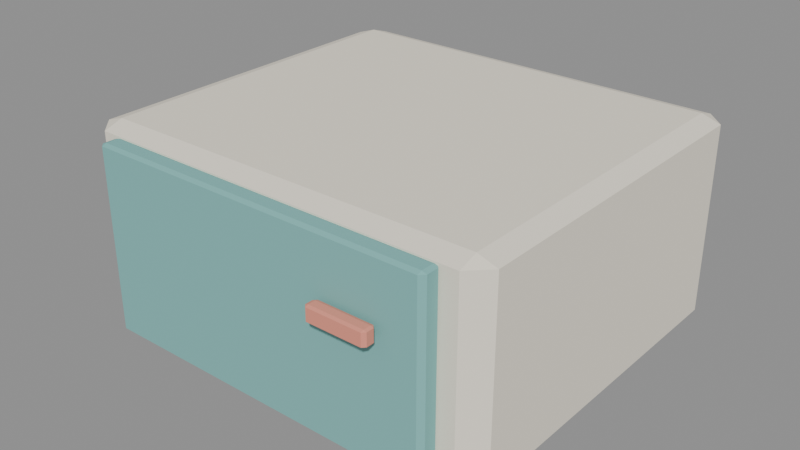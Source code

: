 # Source: core_fur07_machine.blend  (saved by Blender 4.5.92; exported with 4.5.12 LTS)
import bpy
from mathutils import Matrix  # noqa: F401  (used for matrix-valued properties, if any)

bpy.ops.wm.read_factory_settings(use_empty=True)
scene = bpy.context.scene
scene.name = 'Scene'

# ---- materials (node trees are filled in below, after node groups)
mat_hospital_vertex_opaque = bpy.data.materials.new('hospital_vertex_opaque')
mat_hospital_vertex_opaque.use_backface_culling = True

# ---- material node trees
mat_hospital_vertex_opaque.use_nodes = True; mat_hospital_vertex_opaque.node_tree.nodes.clear()
_N = mat_hospital_vertex_opaque.node_tree.nodes; _L = mat_hospital_vertex_opaque.node_tree.links
n0 = _N.new('ShaderNodeBsdfPrincipled'); n0.name = 'Principled BSDF'; n0.location = (-200, 100)
n0.inputs[2].default_value = 0.78
n0.inputs[13].default_value = 0.22
n1 = _N.new('ShaderNodeOutputMaterial'); n1.name = 'Material Output'; n1.location = (200, 100)
n2 = _N.new('ShaderNodeVertexColor'); n2.name = 'Color Attribute'; n2.location = (0, 0)
n2.layer_name = 'Col'
_L.new(n0.outputs[0], n1.inputs[0])
_L.new(n2.outputs[0], n0.inputs[0])
n1.is_active_output = True

# ---- meshes
me_cube = bpy.data.meshes.new('Cube')
me_cube.from_pydata([(0.435, -2.31, 0.01), (0.435, -2.415, 0.045), (0.33, -2.31, 0.045), (0.435, -2.415, 1.095), (0.435, -2.31, 1.13), (0.33, -2.31, 1.095), (0.435, -0.45, 0.01), (0.33, -0.45, 0.045), (0.435, -0.345, 0.045), (0.435, -0.45, 1.13), (0.435, -0.345, 1.095), (0.33, -0.45, 1.095), (2.565, -2.31, 0.01), (2.67, -2.31, 0.045), (2.565, -2.415, 0.045), (2.565, -2.31, 1.13), (2.565, -2.415, 1.095), (2.67, -2.31, 1.095), (2.565, -0.45, 0.01), (2.565, -0.345, 0.045), (2.67, -0.45, 0.045), (2.565, -0.45, 1.13), (2.67, -0.45, 1.095), (2.565, -0.345, 1.095), (0.5514, -2.494, 0.07), (0.5514, -2.52, 0.0788), (0.525, -2.494, 0.0788), (0.5514, -2.52, 1.081), (0.5514, -2.494, 1.09), (0.525, -2.494, 1.081), (0.5514, -2.426, 0.07), (0.525, -2.426, 0.0788), (0.5514, -2.4, 0.0788), (0.5514, -2.426, 1.09), (0.5514, -2.4, 1.081), (0.525, -2.426, 1.081), (2.449, -2.494, 0.07), (2.475, -2.494, 0.0788), (2.449, -2.52, 0.0788), (2.449, -2.494, 1.09), (2.449, -2.52, 1.081), (2.475, -2.494, 1.081), (2.449, -2.426, 0.07), (2.449, -2.4, 0.0788), (2.475, -2.426, 0.0788), (2.449, -2.426, 1.09), (2.475, -2.426, 1.081), (2.449, -2.4, 1.081), (1.951, -2.601, 0.72), (1.951, -2.618, 0.7255), (1.935, -2.601, 0.7255), (1.951, -2.618, 0.7945), (1.951, -2.601, 0.8), (1.935, -2.601, 0.7945), (1.951, -2.559, 0.72), (1.935, -2.559, 0.7255), (1.951, -2.543, 0.7255), (1.951, -2.559, 0.8), (1.951, -2.543, 0.7945), (1.935, -2.559, 0.7945), (2.249, -2.601, 0.72), (2.265, -2.601, 0.7255), (2.249, -2.618, 0.7255), (2.249, -2.601, 0.8), (2.249, -2.618, 0.7945), (2.265, -2.601, 0.7945), (2.249, -2.559, 0.72), (2.249, -2.543, 0.7255), (2.265, -2.559, 0.7255), (2.249, -2.559, 0.8), (2.265, -2.559, 0.7945), (2.249, -2.543, 0.7945)], [], [(0, 1, 2), (3, 4, 5), (6, 7, 8), (9, 10, 11), (12, 13, 14), (15, 16, 17), (18, 19, 20), (21, 22, 23), (6, 0, 2, 7), (1, 3, 5, 2), (4, 9, 11, 5), (10, 8, 7, 11), (18, 6, 8, 19), (9, 21, 23, 10), (22, 20, 19, 23), (12, 18, 20, 13), (21, 15, 17, 22), (16, 14, 13, 17), (0, 12, 14, 1), (15, 4, 3, 16), (6, 18, 12, 0), (2, 5, 11, 7), (14, 16, 3, 1), (21, 9, 4, 15), (8, 10, 23, 19), (20, 22, 17, 13), (24, 25, 26), (27, 28, 29), (30, 31, 32), (33, 34, 35), (36, 37, 38), (39, 40, 41), (42, 43, 44), (45, 46, 47), (30, 24, 26, 31), (25, 27, 29, 26), (28, 33, 35, 29), (34, 32, 31, 35), (42, 30, 32, 43), (33, 45, 47, 34), (46, 44, 43, 47), (36, 42, 44, 37), (45, 39, 41, 46), (40, 38, 37, 41), (24, 36, 38, 25), (39, 28, 27, 40), (30, 42, 36, 24), (26, 29, 35, 31), (38, 40, 27, 25), (45, 33, 28, 39), (32, 34, 47, 43), (44, 46, 41, 37), (48, 49, 50), (51, 52, 53), (54, 55, 56), (57, 58, 59), (60, 61, 62), (63, 64, 65), (66, 67, 68), (69, 70, 71), (54, 48, 50, 55), (49, 51, 53, 50), (52, 57, 59, 53), (58, 56, 55, 59), (66, 54, 56, 67), (57, 69, 71, 58), (70, 68, 67, 71), (60, 66, 68, 61), (69, 63, 65, 70), (64, 62, 61, 65), (48, 60, 62, 49), (63, 52, 51, 64), (54, 66, 60, 48), (50, 53, 59, 55), (62, 64, 51, 49), (69, 57, 52, 63), (56, 58, 71, 67), (68, 70, 65, 61)])
_uv = me_cube.uv_layers.new(name='UVMap')
_uv.uv.foreach_set('vector', [0.1362, 0.7373, 0.1362, 0.75, 0.125, 0.7373, 0.6172, 0.0, 0.625, 0.01268, 0.6172, 0.01268, 0.1362, 0.5127, 0.125, 0.5127, 0.1362, 0.5, 0.625, 0.2499, 0.6172, 0.2612, 0.6172, 0.2373, 0.3638, 0.7373, 0.3828, 0.7373, 0.382, 0.7607, 0.6354, 0.739, 0.6172, 0.7612, 0.6172, 0.7373, 0.3638, 0.5127, 0.382, 0.4893, 0.3828, 0.5127, 0.6354, 0.511, 0.6172, 0.5127, 0.6172, 0.4888, 0.1362, 0.5127, 0.1362, 0.7373, 0.125, 0.7373, 0.125, 0.5127, 0.3828, 0.0, 0.6172, 0.0, 0.6172, 0.01268, 0.3828, 0.01268, 0.625, 0.01268, 0.625, 0.2499, 0.6172, 0.2373, 0.6172, 0.01268, 0.6172, 0.2612, 0.3828, 0.2612, 0.3828, 0.2373, 0.6172, 0.2373, 0.3638, 0.5127, 0.1362, 0.5127, 0.1362, 0.5, 0.382, 0.4893, 0.625, 0.2499, 0.6354, 0.511, 0.6172, 0.4888, 0.6172, 0.2612, 0.6172, 0.5127, 0.3828, 0.5127, 0.382, 0.4893, 0.6172, 0.4888, 0.3638, 0.7373, 0.3638, 0.5127, 0.3828, 0.5127, 0.3828, 0.7373, 0.6354, 0.511, 0.6354, 0.739, 0.6172, 0.7373, 0.6172, 0.5127, 0.6172, 0.7612, 0.382, 0.7607, 0.3828, 0.7373, 0.6172, 0.7373, 0.1362, 0.7373, 0.3638, 0.7373, 0.382, 0.7607, 0.1362, 0.75, 0.6354, 0.739, 0.625, 0.9888, 0.6172, 0.9888, 0.6172, 0.7612, 0.1362, 0.5127, 0.3638, 0.5127, 0.3638, 0.7373, 0.1362, 0.7373, 0.3828, 0.01268, 0.6172, 0.01268, 0.6172, 0.2373, 0.3828, 0.2373, 0.382, 0.7607, 0.6172, 0.7612, 0.6172, 0.9888, 0.3828, 0.9888, 0.6354, 0.511, 0.8638, 0.5127, 0.8638, 0.7373, 0.6354, 0.739, 0.3828, 0.2612, 0.6172, 0.2612, 0.6172, 0.4888, 0.382, 0.4893, 0.3828, 0.5127, 0.6172, 0.5127, 0.6172, 0.7373, 0.3828, 0.7373, 0.1284, 0.695, 0.1284, 0.75, 0.125, 0.695, 0.6228, 0.9966, 0.625, 0.9966, 0.6228, 1.0, 0.1284, 0.555, 0.125, 0.555, 0.1284, 0.5, 0.625, 0.2514, 0.6228, 0.2534, 0.6228, 0.1951, 0.3716, 0.695, 0.3772, 0.695, 0.3771, 0.7533, 0.6272, 0.7157, 0.6228, 0.7534, 0.6228, 0.6951, 0.3716, 0.555, 0.3771, 0.4967, 0.3772, 0.555, 0.6272, 0.5345, 0.6228, 0.555, 0.6228, 0.4966, 0.1284, 0.555, 0.1284, 0.695, 0.125, 0.695, 0.125, 0.555, 0.3772, 0.0, 0.6228, 0.0, 0.6228, 0.055, 0.3772, 0.055, 0.625, 0.055, 0.625, 0.2514, 0.6228, 0.1951, 0.6228, 0.055, 0.6228, 0.2534, 0.3772, 0.2534, 0.3772, 0.195, 0.6228, 0.1951, 0.3716, 0.555, 0.1284, 0.555, 0.1284, 0.5, 0.3771, 0.4967, 0.625, 0.2514, 0.6272, 0.5345, 0.6228, 0.4966, 0.6228, 0.2534, 0.6228, 0.555, 0.3772, 0.555, 0.3771, 0.4967, 0.6228, 0.4966, 0.3716, 0.695, 0.3716, 0.555, 0.3772, 0.555, 0.3772, 0.695, 0.6272, 0.5345, 0.6272, 0.7157, 0.6228, 0.6951, 0.6228, 0.555, 0.6228, 0.7534, 0.3771, 0.7533, 0.3772, 0.695, 0.6228, 0.6951, 0.1284, 0.695, 0.3716, 0.695, 0.3771, 0.7533, 0.1284, 0.75, 0.6272, 0.7157, 0.625, 0.9966, 0.6228, 0.9966, 0.6228, 0.7534, 0.1284, 0.555, 0.3716, 0.555, 0.3716, 0.695, 0.1284, 0.695, 0.3772, 0.055, 0.6228, 0.055, 0.6228, 0.1951, 0.3772, 0.195, 0.3771, 0.7533, 0.6228, 0.7534, 0.6228, 0.9966, 0.3772, 0.9966, 0.6272, 0.5345, 0.8716, 0.555, 0.8716, 0.695, 0.6272, 0.7157, 0.3772, 0.2534, 0.6228, 0.2534, 0.6228, 0.4966, 0.3771, 0.4967, 0.3772, 0.555, 0.6228, 0.555, 0.6228, 0.6951, 0.3772, 0.695, 0.1375, 0.695, 0.1375, 0.75, 0.125, 0.695, 0.6078, 0.9875, 0.625, 0.9875, 0.6078, 1.0, 0.1375, 0.555, 0.125, 0.555, 0.1375, 0.5, 0.625, 0.2544, 0.6078, 0.2625, 0.6078, 0.1959, 0.3625, 0.695, 0.3919, 0.695, 0.3893, 0.7613, 0.6332, 0.7185, 0.6078, 0.7625, 0.6078, 0.6959, 0.3625, 0.555, 0.3893, 0.4887, 0.3919, 0.555, 0.6332, 0.5323, 0.6078, 0.555, 0.6078, 0.4875, 0.1375, 0.555, 0.1375, 0.695, 0.125, 0.695, 0.125, 0.555, 0.3922, 0.0, 0.6078, 0.0, 0.6078, 0.055, 0.3922, 0.055, 0.625, 0.055, 0.625, 0.2544, 0.6078, 0.1959, 0.6078, 0.055, 0.6078, 0.2625, 0.3922, 0.2625, 0.3922, 0.195, 0.6078, 0.1959, 0.3625, 0.555, 0.1375, 0.555, 0.1375, 0.5, 0.3893, 0.4887, 0.625, 0.2544, 0.6332, 0.5323, 0.6078, 0.4875, 0.6078, 0.2625, 0.6078, 0.555, 0.3919, 0.555, 0.3893, 0.4887, 0.6078, 0.4875, 0.3625, 0.695, 0.3625, 0.555, 0.3919, 0.555, 0.3919, 0.695, 0.6332, 0.5323, 0.6332, 0.7185, 0.6078, 0.6959, 0.6078, 0.555, 0.6078, 0.7625, 0.3893, 0.7613, 0.3919, 0.695, 0.6078, 0.6959, 0.1375, 0.695, 0.3625, 0.695, 0.3893, 0.7613, 0.1375, 0.75, 0.6332, 0.7185, 0.625, 0.9875, 0.6078, 0.9875, 0.6078, 0.7625, 0.1375, 0.555, 0.3625, 0.555, 0.3625, 0.695, 0.1375, 0.695, 0.3922, 0.055, 0.6078, 0.055, 0.6078, 0.1959, 0.3922, 0.195, 0.3893, 0.7613, 0.6078, 0.7625, 0.6078, 0.9875, 0.3922, 0.9875, 0.6332, 0.5323, 0.8625, 0.555, 0.8625, 0.695, 0.6332, 0.7185, 0.3922, 0.2625, 0.6078, 0.2625, 0.6078, 0.4875, 0.3893, 0.4887, 0.3919, 0.555, 0.6078, 0.555, 0.6078, 0.6959, 0.3919, 0.695])
_ca = me_cube.color_attributes.new('Col', 'FLOAT_COLOR', 'CORNER')
_ca.data.foreach_set('color', [0.91, 0.85, 0.72, 1.0, 0.91, 0.85, 0.72, 1.0, 0.91, 0.85, 0.72, 1.0, 0.91, 0.85, 0.72, 1.0, 0.91, 0.85, 0.72, 1.0, 0.91, 0.85, 0.72, 1.0, 0.91, 0.85, 0.72, 1.0, 0.91, 0.85, 0.72, 1.0, 0.91, 0.85, 0.72, 1.0, 0.91, 0.85, 0.72, 1.0, 0.91, 0.85, 0.72, 1.0, 0.91, 0.85, 0.72, 1.0, 0.91, 0.85, 0.72, 1.0, 0.91, 0.85, 0.72, 1.0, 0.91, 0.85, 0.72, 1.0, 0.91, 0.85, 0.72, 1.0, 0.91, 0.85, 0.72, 1.0, 0.91, 0.85, 0.72, 1.0, 0.91, 0.85, 0.72, 1.0, 0.91, 0.85, 0.72, 1.0, 0.91, 0.85, 0.72, 1.0, 0.91, 0.85, 0.72, 1.0, 0.91, 0.85, 0.72, 1.0, 0.91, 0.85, 0.72, 1.0, 0.91, 0.85, 0.72, 1.0, 0.91, 0.85, 0.72, 1.0, 0.91, 0.85, 0.72, 1.0, 0.91, 0.85, 0.72, 1.0, 0.91, 0.85, 0.72, 1.0, 0.91, 0.85, 0.72, 1.0, 0.91, 0.85, 0.72, 1.0, 0.91, 0.85, 0.72, 1.0, 0.91, 0.85, 0.72, 1.0, 0.91, 0.85, 0.72, 1.0, 0.91, 0.85, 0.72, 1.0, 0.91, 0.85, 0.72, 1.0, 0.91, 0.85, 0.72, 1.0, 0.91, 0.85, 0.72, 1.0, 0.91, 0.85, 0.72, 1.0, 0.91, 0.85, 0.72, 1.0, 0.91, 0.85, 0.72, 1.0, 0.91, 0.85, 0.72, 1.0, 0.91, 0.85, 0.72, 1.0, 0.91, 0.85, 0.72, 1.0, 0.91, 0.85, 0.72, 1.0, 0.91, 0.85, 0.72, 1.0, 0.91, 0.85, 0.72, 1.0, 0.91, 0.85, 0.72, 1.0, 0.91, 0.85, 0.72, 1.0, 0.91, 0.85, 0.72, 1.0, 0.91, 0.85, 0.72, 1.0, 0.91, 0.85, 0.72, 1.0, 0.91, 0.85, 0.72, 1.0, 0.91, 0.85, 0.72, 1.0, 0.91, 0.85, 0.72, 1.0, 0.91, 0.85, 0.72, 1.0, 0.91, 0.85, 0.72, 1.0, 0.91, 0.85, 0.72, 1.0, 0.91, 0.85, 0.72, 1.0, 0.91, 0.85, 0.72, 1.0, 0.91, 0.85, 0.72, 1.0, 0.91, 0.85, 0.72, 1.0, 0.91, 0.85, 0.72, 1.0, 0.91, 0.85, 0.72, 1.0, 0.91, 0.85, 0.72, 1.0, 0.91, 0.85, 0.72, 1.0, 0.91, 0.85, 0.72, 1.0, 0.91, 0.85, 0.72, 1.0, 0.91, 0.85, 0.72, 1.0, 0.91, 0.85, 0.72, 1.0, 0.91, 0.85, 0.72, 1.0, 0.91, 0.85, 0.72, 1.0, 0.91, 0.85, 0.72, 1.0, 0.91, 0.85, 0.72, 1.0, 0.91, 0.85, 0.72, 1.0, 0.91, 0.85, 0.72, 1.0, 0.91, 0.85, 0.72, 1.0, 0.91, 0.85, 0.72, 1.0, 0.91, 0.85, 0.72, 1.0, 0.91, 0.85, 0.72, 1.0, 0.91, 0.85, 0.72, 1.0, 0.91, 0.85, 0.72, 1.0, 0.91, 0.85, 0.72, 1.0, 0.91, 0.85, 0.72, 1.0, 0.91, 0.85, 0.72, 1.0, 0.91, 0.85, 0.72, 1.0, 0.91, 0.85, 0.72, 1.0, 0.91, 0.85, 0.72, 1.0, 0.91, 0.85, 0.72, 1.0, 0.91, 0.85, 0.72, 1.0, 0.91, 0.85, 0.72, 1.0, 0.91, 0.85, 0.72, 1.0, 0.91, 0.85, 0.72, 1.0, 0.91, 0.85, 0.72, 1.0, 0.91, 0.85, 0.72, 1.0, 0.91, 0.85, 0.72, 1.0, 0.22, 0.51, 0.49, 1.0, 0.22, 0.51, 0.49, 1.0, 0.22, 0.51, 0.49, 1.0, 0.22, 0.51, 0.49, 1.0, 0.22, 0.51, 0.49, 1.0, 0.22, 0.51, 0.49, 1.0, 0.22, 0.51, 0.49, 1.0, 0.22, 0.51, 0.49, 1.0, 0.22, 0.51, 0.49, 1.0, 0.22, 0.51, 0.49, 1.0, 0.22, 0.51, 0.49, 1.0, 0.22, 0.51, 0.49, 1.0, 0.22, 0.51, 0.49, 1.0, 0.22, 0.51, 0.49, 1.0, 0.22, 0.51, 0.49, 1.0, 0.22, 0.51, 0.49, 1.0, 0.22, 0.51, 0.49, 1.0, 0.22, 0.51, 0.49, 1.0, 0.22, 0.51, 0.49, 1.0, 0.22, 0.51, 0.49, 1.0, 0.22, 0.51, 0.49, 1.0, 0.22, 0.51, 0.49, 1.0, 0.22, 0.51, 0.49, 1.0, 0.22, 0.51, 0.49, 1.0, 0.22, 0.51, 0.49, 1.0, 0.22, 0.51, 0.49, 1.0, 0.22, 0.51, 0.49, 1.0, 0.22, 0.51, 0.49, 1.0, 0.22, 0.51, 0.49, 1.0, 0.22, 0.51, 0.49, 1.0, 0.22, 0.51, 0.49, 1.0, 0.22, 0.51, 0.49, 1.0, 0.22, 0.51, 0.49, 1.0, 0.22, 0.51, 0.49, 1.0, 0.22, 0.51, 0.49, 1.0, 0.22, 0.51, 0.49, 1.0, 0.22, 0.51, 0.49, 1.0, 0.22, 0.51, 0.49, 1.0, 0.22, 0.51, 0.49, 1.0, 0.22, 0.51, 0.49, 1.0, 0.22, 0.51, 0.49, 1.0, 0.22, 0.51, 0.49, 1.0, 0.22, 0.51, 0.49, 1.0, 0.22, 0.51, 0.49, 1.0, 0.22, 0.51, 0.49, 1.0, 0.22, 0.51, 0.49, 1.0, 0.22, 0.51, 0.49, 1.0, 0.22, 0.51, 0.49, 1.0, 0.22, 0.51, 0.49, 1.0, 0.22, 0.51, 0.49, 1.0, 0.22, 0.51, 0.49, 1.0, 0.22, 0.51, 0.49, 1.0, 0.22, 0.51, 0.49, 1.0, 0.22, 0.51, 0.49, 1.0, 0.22, 0.51, 0.49, 1.0, 0.22, 0.51, 0.49, 1.0, 0.22, 0.51, 0.49, 1.0, 0.22, 0.51, 0.49, 1.0, 0.22, 0.51, 0.49, 1.0, 0.22, 0.51, 0.49, 1.0, 0.22, 0.51, 0.49, 1.0, 0.22, 0.51, 0.49, 1.0, 0.22, 0.51, 0.49, 1.0, 0.22, 0.51, 0.49, 1.0, 0.22, 0.51, 0.49, 1.0, 0.22, 0.51, 0.49, 1.0, 0.22, 0.51, 0.49, 1.0, 0.22, 0.51, 0.49, 1.0, 0.22, 0.51, 0.49, 1.0, 0.22, 0.51, 0.49, 1.0, 0.22, 0.51, 0.49, 1.0, 0.22, 0.51, 0.49, 1.0, 0.22, 0.51, 0.49, 1.0, 0.22, 0.51, 0.49, 1.0, 0.22, 0.51, 0.49, 1.0, 0.22, 0.51, 0.49, 1.0, 0.22, 0.51, 0.49, 1.0, 0.22, 0.51, 0.49, 1.0, 0.22, 0.51, 0.49, 1.0, 0.22, 0.51, 0.49, 1.0, 0.22, 0.51, 0.49, 1.0, 0.22, 0.51, 0.49, 1.0, 0.22, 0.51, 0.49, 1.0, 0.22, 0.51, 0.49, 1.0, 0.22, 0.51, 0.49, 1.0, 0.22, 0.51, 0.49, 1.0, 0.22, 0.51, 0.49, 1.0, 0.22, 0.51, 0.49, 1.0, 0.22, 0.51, 0.49, 1.0, 0.22, 0.51, 0.49, 1.0, 0.22, 0.51, 0.49, 1.0, 0.22, 0.51, 0.49, 1.0, 0.22, 0.51, 0.49, 1.0, 0.22, 0.51, 0.49, 1.0, 0.22, 0.51, 0.49, 1.0, 0.22, 0.51, 0.49, 1.0, 0.83, 0.3, 0.22, 1.0, 0.83, 0.3, 0.22, 1.0, 0.83, 0.3, 0.22, 1.0, 0.83, 0.3, 0.22, 1.0, 0.83, 0.3, 0.22, 1.0, 0.83, 0.3, 0.22, 1.0, 0.83, 0.3, 0.22, 1.0, 0.83, 0.3, 0.22, 1.0, 0.83, 0.3, 0.22, 1.0, 0.83, 0.3, 0.22, 1.0, 0.83, 0.3, 0.22, 1.0, 0.83, 0.3, 0.22, 1.0, 0.83, 0.3, 0.22, 1.0, 0.83, 0.3, 0.22, 1.0, 0.83, 0.3, 0.22, 1.0, 0.83, 0.3, 0.22, 1.0, 0.83, 0.3, 0.22, 1.0, 0.83, 0.3, 0.22, 1.0, 0.83, 0.3, 0.22, 1.0, 0.83, 0.3, 0.22, 1.0, 0.83, 0.3, 0.22, 1.0, 0.83, 0.3, 0.22, 1.0, 0.83, 0.3, 0.22, 1.0, 0.83, 0.3, 0.22, 1.0, 0.83, 0.3, 0.22, 1.0, 0.83, 0.3, 0.22, 1.0, 0.83, 0.3, 0.22, 1.0, 0.83, 0.3, 0.22, 1.0, 0.83, 0.3, 0.22, 1.0, 0.83, 0.3, 0.22, 1.0, 0.83, 0.3, 0.22, 1.0, 0.83, 0.3, 0.22, 1.0, 0.83, 0.3, 0.22, 1.0, 0.83, 0.3, 0.22, 1.0, 0.83, 0.3, 0.22, 1.0, 0.83, 0.3, 0.22, 1.0, 0.83, 0.3, 0.22, 1.0, 0.83, 0.3, 0.22, 1.0, 0.83, 0.3, 0.22, 1.0, 0.83, 0.3, 0.22, 1.0, 0.83, 0.3, 0.22, 1.0, 0.83, 0.3, 0.22, 1.0, 0.83, 0.3, 0.22, 1.0, 0.83, 0.3, 0.22, 1.0, 0.83, 0.3, 0.22, 1.0, 0.83, 0.3, 0.22, 1.0, 0.83, 0.3, 0.22, 1.0, 0.83, 0.3, 0.22, 1.0, 0.83, 0.3, 0.22, 1.0, 0.83, 0.3, 0.22, 1.0, 0.83, 0.3, 0.22, 1.0, 0.83, 0.3, 0.22, 1.0, 0.83, 0.3, 0.22, 1.0, 0.83, 0.3, 0.22, 1.0, 0.83, 0.3, 0.22, 1.0, 0.83, 0.3, 0.22, 1.0, 0.83, 0.3, 0.22, 1.0, 0.83, 0.3, 0.22, 1.0, 0.83, 0.3, 0.22, 1.0, 0.83, 0.3, 0.22, 1.0, 0.83, 0.3, 0.22, 1.0, 0.83, 0.3, 0.22, 1.0, 0.83, 0.3, 0.22, 1.0, 0.83, 0.3, 0.22, 1.0, 0.83, 0.3, 0.22, 1.0, 0.83, 0.3, 0.22, 1.0, 0.83, 0.3, 0.22, 1.0, 0.83, 0.3, 0.22, 1.0, 0.83, 0.3, 0.22, 1.0, 0.83, 0.3, 0.22, 1.0, 0.83, 0.3, 0.22, 1.0, 0.83, 0.3, 0.22, 1.0, 0.83, 0.3, 0.22, 1.0, 0.83, 0.3, 0.22, 1.0, 0.83, 0.3, 0.22, 1.0, 0.83, 0.3, 0.22, 1.0, 0.83, 0.3, 0.22, 1.0, 0.83, 0.3, 0.22, 1.0, 0.83, 0.3, 0.22, 1.0, 0.83, 0.3, 0.22, 1.0, 0.83, 0.3, 0.22, 1.0, 0.83, 0.3, 0.22, 1.0, 0.83, 0.3, 0.22, 1.0, 0.83, 0.3, 0.22, 1.0, 0.83, 0.3, 0.22, 1.0, 0.83, 0.3, 0.22, 1.0, 0.83, 0.3, 0.22, 1.0, 0.83, 0.3, 0.22, 1.0, 0.83, 0.3, 0.22, 1.0, 0.83, 0.3, 0.22, 1.0, 0.83, 0.3, 0.22, 1.0, 0.83, 0.3, 0.22, 1.0, 0.83, 0.3, 0.22, 1.0, 0.83, 0.3, 0.22, 1.0, 0.83, 0.3, 0.22, 1.0, 0.83, 0.3, 0.22, 1.0])
me_cube.materials.append(mat_hospital_vertex_opaque)
me_cube.update()
arm_equipment_bones = bpy.data.armatures.new('Equipment_bones')  # bones are not reproduced

# ---- objects
ob_core_fur07_machine = bpy.data.objects.new('core_fur07_machine', me_cube)
ob_equipment = bpy.data.objects.new('Equipment', arm_equipment_bones)

# ---- transforms, parenting, visibility, modifiers, constraints
ob_core_fur07_machine.parent = ob_equipment
ob_core_fur07_machine.location = (0.0, 0.0, 0.0)
_vg = ob_core_fur07_machine.vertex_groups.new(name='root')
_vg.add([0, 1, 2, 3, 4, 5, 6, 7, 8, 9, 10, 11, 12, 13, 14, 15, 16, 17, 18, 19, 20, 21, 22, 23], 1.0, 'REPLACE')
_vg = ob_core_fur07_machine.vertex_groups.new(name='door_l')
_vg.add([24, 25, 26, 27, 28, 29, 30, 31, 32, 33, 34, 35, 36, 37, 38, 39, 40, 41, 42, 43, 44, 45, 46, 47], 1.0, 'REPLACE')
_vg = ob_core_fur07_machine.vertex_groups.new(name='record_clip')
_vg.add([48, 49, 50, 51, 52, 53, 54, 55, 56, 57, 58, 59, 60, 61, 62, 63, 64, 65, 66, 67, 68, 69, 70, 71], 1.0, 'REPLACE')
_m = ob_core_fur07_machine.modifiers.new('HospitalSkin', 'ARMATURE')
_m.object = ob_equipment
ob_equipment.location = (0.0, 0.0, 0.0)

# ---- collection membership
scene.collection.objects.link(ob_core_fur07_machine)
scene.collection.objects.link(ob_equipment)

# ---- scene / render settings (as saved in the file)
scene.frame_start = 1; scene.frame_end = 49; scene.frame_set(1)
scene.render.engine = 'BLENDER_EEVEE_NEXT'
bpy.context.view_layer.update()

# ---- added for rendering (the .blend has no active camera and no usable light): camera, sun + grey world if the file has none
cam_auto = bpy.data.cameras.new('AutoCamera')
cam_auto.lens = 50.0
cam_auto.sensor_width = 36.0
cam_auto.clip_end = 1000.0
ob_auto_camera = bpy.data.objects.new('AutoCamera', cam_auto)
scene.collection.objects.link(ob_auto_camera)
ob_auto_camera.location = (4.69092, -5.31035, 3.12274)
ob_auto_camera.rotation_euler = (1.09748, -7.21219e-08, 0.694738)
scene.camera = ob_auto_camera
light_auto_sun = bpy.data.lights.new('AutoSun', 'SUN')
light_auto_sun.energy = 3.0
light_auto_sun.angle = 0.0523599
ob_auto_sun = bpy.data.objects.new('AutoSun', light_auto_sun)
scene.collection.objects.link(ob_auto_sun)
ob_auto_sun.rotation_euler = (0.872665, 0.174533, 0.523599)
if scene.world is None:
    world_auto = bpy.data.worlds.new('AutoWorld')
    world_auto.color = (0.3, 0.3, 0.3)
    scene.world = world_auto
bpy.context.view_layer.update()
